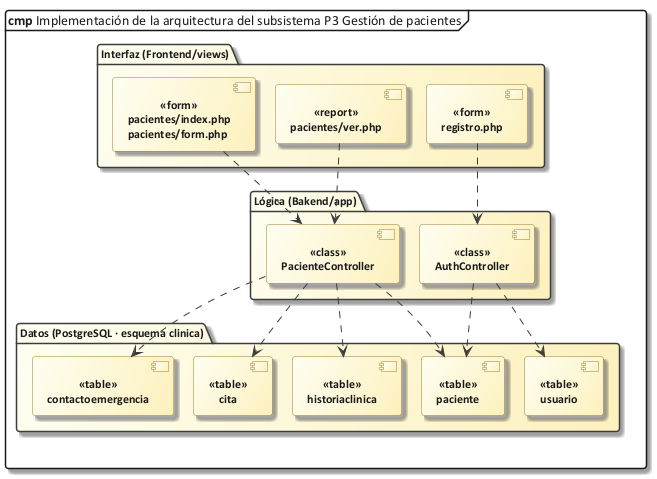

The diagram above was rendered by PlantUML. Its source (embedded in the PNG):
@startuml 62_impl_p3
!include C:/Users/Sergio Estaca Paco/Desktop/HeadSalud/Docs/diagramas/estilo_ea.iuml
mainframe **cmp** Implementación de la arquitectura del subsistema P3 Gestión de pacientes
skinparam nodesep 20
skinparam ranksep 55
package "Interfaz (Frontend/views)" {
  component "pacientes/index.php\npacientes/form.php" as v0 <<form>>
  component "pacientes/ver.php" as v1 <<report>>
  component "registro.php" as v2 <<form>>
}
package "Lógica (Bakend/app)" {
  component "PacienteController" as c_PacienteController <<class>>
  component "AuthController" as c_AuthController <<class>>
}
package "Datos (PostgreSQL · esquema clinica)" {
  component "paciente" as t_paciente <<table>>
  component "historiaclinica" as t_historiaclinica <<table>>
  component "contactoemergencia" as t_contactoemergencia <<table>>
  component "cita" as t_cita <<table>>
  component "usuario" as t_usuario <<table>>
}
v0 ..> c_PacienteController
c_PacienteController ..> t_paciente
c_PacienteController ..> t_historiaclinica
v1 ..> c_PacienteController
c_PacienteController ..> t_contactoemergencia
c_PacienteController ..> t_cita
v2 ..> c_AuthController
c_AuthController ..> t_usuario
c_AuthController ..> t_paciente
@enduml